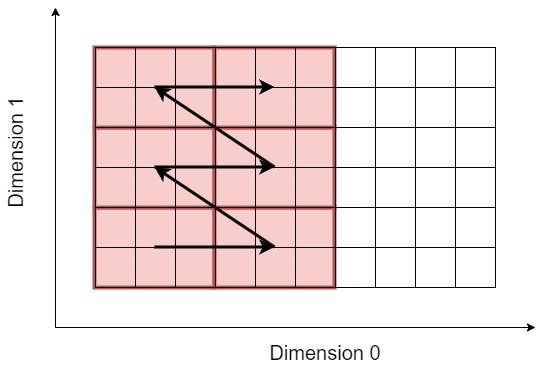

The diagram above was exported from draw.io. Its source (the exported page's mxGraphModel, read from the mxfile embedded in the PNG):
<mxGraphModel dx="1190" dy="826" grid="1" gridSize="10" guides="1" tooltips="1" connect="1" arrows="1" fold="1" page="1" pageScale="1" pageWidth="1654" pageHeight="2336" math="0" shadow="0">
  <root>
    <mxCell id="LrBIbTOqsL3sfHevzOsQ-0" />
    <mxCell id="LrBIbTOqsL3sfHevzOsQ-1" parent="LrBIbTOqsL3sfHevzOsQ-0" />
    <mxCell id="eGnIHyiq4BqS7rnvwZIQ-13" value="" style="group" vertex="1" connectable="0" parent="LrBIbTOqsL3sfHevzOsQ-1">
      <mxGeometry x="199" y="200" width="240" height="240" as="geometry" />
    </mxCell>
    <mxCell id="eGnIHyiq4BqS7rnvwZIQ-0" value="" style="rounded=0;whiteSpace=wrap;html=1;fontSize=20;fillColor=#f8cecc;strokeColor=#b85450;strokeWidth=4;" vertex="1" parent="eGnIHyiq4BqS7rnvwZIQ-13">
      <mxGeometry y="160" width="120" height="80" as="geometry" />
    </mxCell>
    <mxCell id="eGnIHyiq4BqS7rnvwZIQ-1" value="" style="rounded=0;whiteSpace=wrap;html=1;fontSize=20;fillColor=#f8cecc;strokeColor=#b85450;strokeWidth=4;" vertex="1" parent="eGnIHyiq4BqS7rnvwZIQ-13">
      <mxGeometry x="120" y="160" width="120" height="80" as="geometry" />
    </mxCell>
    <mxCell id="eGnIHyiq4BqS7rnvwZIQ-2" value="" style="rounded=0;whiteSpace=wrap;html=1;fontSize=20;fillColor=#f8cecc;strokeColor=#b85450;strokeWidth=4;" vertex="1" parent="eGnIHyiq4BqS7rnvwZIQ-13">
      <mxGeometry y="80" width="120" height="80" as="geometry" />
    </mxCell>
    <mxCell id="eGnIHyiq4BqS7rnvwZIQ-3" value="" style="rounded=0;whiteSpace=wrap;html=1;fontSize=20;fillColor=#f8cecc;strokeColor=#b85450;strokeWidth=4;" vertex="1" parent="eGnIHyiq4BqS7rnvwZIQ-13">
      <mxGeometry x="120" y="80" width="120" height="80" as="geometry" />
    </mxCell>
    <mxCell id="eGnIHyiq4BqS7rnvwZIQ-4" value="" style="rounded=0;whiteSpace=wrap;html=1;fontSize=20;fillColor=#f8cecc;strokeColor=#b85450;strokeWidth=4;" vertex="1" parent="eGnIHyiq4BqS7rnvwZIQ-13">
      <mxGeometry width="120" height="80" as="geometry" />
    </mxCell>
    <mxCell id="eGnIHyiq4BqS7rnvwZIQ-5" value="" style="rounded=0;whiteSpace=wrap;html=1;fontSize=20;fillColor=#f8cecc;strokeColor=#b85450;strokeWidth=4;" vertex="1" parent="eGnIHyiq4BqS7rnvwZIQ-13">
      <mxGeometry x="120" width="120" height="80" as="geometry" />
    </mxCell>
    <mxCell id="eGnIHyiq4BqS7rnvwZIQ-12" value="" style="group" vertex="1" connectable="0" parent="eGnIHyiq4BqS7rnvwZIQ-13">
      <mxGeometry x="60" y="39.5" width="120" height="160" as="geometry" />
    </mxCell>
    <mxCell id="eGnIHyiq4BqS7rnvwZIQ-6" value="" style="endArrow=classic;html=1;rounded=0;fontSize=20;strokeWidth=3;" edge="1" parent="eGnIHyiq4BqS7rnvwZIQ-12">
      <mxGeometry width="50" height="50" relative="1" as="geometry">
        <mxPoint y="160" as="sourcePoint" />
        <mxPoint x="120" y="160" as="targetPoint" />
      </mxGeometry>
    </mxCell>
    <mxCell id="eGnIHyiq4BqS7rnvwZIQ-7" value="" style="endArrow=classic;html=1;rounded=0;fontSize=20;strokeWidth=3;" edge="1" parent="eGnIHyiq4BqS7rnvwZIQ-12">
      <mxGeometry width="50" height="50" relative="1" as="geometry">
        <mxPoint x="120" y="160" as="sourcePoint" />
        <mxPoint y="80" as="targetPoint" />
      </mxGeometry>
    </mxCell>
    <mxCell id="eGnIHyiq4BqS7rnvwZIQ-8" value="" style="endArrow=classic;html=1;rounded=0;fontSize=20;strokeWidth=3;" edge="1" parent="eGnIHyiq4BqS7rnvwZIQ-12">
      <mxGeometry width="50" height="50" relative="1" as="geometry">
        <mxPoint y="80" as="sourcePoint" />
        <mxPoint x="120" y="80" as="targetPoint" />
      </mxGeometry>
    </mxCell>
    <mxCell id="eGnIHyiq4BqS7rnvwZIQ-9" value="" style="endArrow=classic;html=1;rounded=0;fontSize=20;strokeWidth=3;" edge="1" parent="eGnIHyiq4BqS7rnvwZIQ-12">
      <mxGeometry width="50" height="50" relative="1" as="geometry">
        <mxPoint x="120" y="80" as="sourcePoint" />
        <mxPoint as="targetPoint" />
      </mxGeometry>
    </mxCell>
    <mxCell id="eGnIHyiq4BqS7rnvwZIQ-10" value="" style="endArrow=classic;html=1;rounded=0;fontSize=20;strokeWidth=3;" edge="1" parent="eGnIHyiq4BqS7rnvwZIQ-12">
      <mxGeometry width="50" height="50" relative="1" as="geometry">
        <mxPoint as="sourcePoint" />
        <mxPoint x="120" as="targetPoint" />
      </mxGeometry>
    </mxCell>
    <mxCell id="LrBIbTOqsL3sfHevzOsQ-2" value="" style="whiteSpace=wrap;html=1;aspect=fixed;fillColor=none;" vertex="1" parent="LrBIbTOqsL3sfHevzOsQ-1">
      <mxGeometry x="200" y="200" width="40" height="40" as="geometry" />
    </mxCell>
    <mxCell id="LrBIbTOqsL3sfHevzOsQ-3" value="" style="whiteSpace=wrap;html=1;aspect=fixed;fillColor=none;" vertex="1" parent="LrBIbTOqsL3sfHevzOsQ-1">
      <mxGeometry x="240" y="200" width="40" height="40" as="geometry" />
    </mxCell>
    <mxCell id="LrBIbTOqsL3sfHevzOsQ-4" value="" style="whiteSpace=wrap;html=1;aspect=fixed;fillColor=none;" vertex="1" parent="LrBIbTOqsL3sfHevzOsQ-1">
      <mxGeometry x="280" y="200" width="40" height="40" as="geometry" />
    </mxCell>
    <mxCell id="LrBIbTOqsL3sfHevzOsQ-5" value="" style="whiteSpace=wrap;html=1;aspect=fixed;fillColor=none;" vertex="1" parent="LrBIbTOqsL3sfHevzOsQ-1">
      <mxGeometry x="320" y="200" width="40" height="40" as="geometry" />
    </mxCell>
    <mxCell id="LrBIbTOqsL3sfHevzOsQ-6" value="" style="whiteSpace=wrap;html=1;aspect=fixed;fillColor=none;" vertex="1" parent="LrBIbTOqsL3sfHevzOsQ-1">
      <mxGeometry x="360" y="200" width="40" height="40" as="geometry" />
    </mxCell>
    <mxCell id="LrBIbTOqsL3sfHevzOsQ-7" value="" style="whiteSpace=wrap;html=1;aspect=fixed;fillColor=none;" vertex="1" parent="LrBIbTOqsL3sfHevzOsQ-1">
      <mxGeometry x="400" y="200" width="40" height="40" as="geometry" />
    </mxCell>
    <mxCell id="LrBIbTOqsL3sfHevzOsQ-8" value="" style="whiteSpace=wrap;html=1;aspect=fixed;fillColor=none;" vertex="1" parent="LrBIbTOqsL3sfHevzOsQ-1">
      <mxGeometry x="440" y="200" width="40" height="40" as="geometry" />
    </mxCell>
    <mxCell id="LrBIbTOqsL3sfHevzOsQ-9" value="" style="whiteSpace=wrap;html=1;aspect=fixed;fillColor=none;" vertex="1" parent="LrBIbTOqsL3sfHevzOsQ-1">
      <mxGeometry x="480" y="200" width="40" height="40" as="geometry" />
    </mxCell>
    <mxCell id="LrBIbTOqsL3sfHevzOsQ-10" value="" style="whiteSpace=wrap;html=1;aspect=fixed;fillColor=none;" vertex="1" parent="LrBIbTOqsL3sfHevzOsQ-1">
      <mxGeometry x="520" y="200" width="40" height="40" as="geometry" />
    </mxCell>
    <mxCell id="LrBIbTOqsL3sfHevzOsQ-11" value="" style="whiteSpace=wrap;html=1;aspect=fixed;fillColor=none;" vertex="1" parent="LrBIbTOqsL3sfHevzOsQ-1">
      <mxGeometry x="560" y="200" width="40" height="40" as="geometry" />
    </mxCell>
    <mxCell id="LrBIbTOqsL3sfHevzOsQ-12" value="" style="whiteSpace=wrap;html=1;aspect=fixed;fillColor=none;" vertex="1" parent="LrBIbTOqsL3sfHevzOsQ-1">
      <mxGeometry x="200" y="240" width="40" height="40" as="geometry" />
    </mxCell>
    <mxCell id="LrBIbTOqsL3sfHevzOsQ-13" value="" style="whiteSpace=wrap;html=1;aspect=fixed;fillColor=none;" vertex="1" parent="LrBIbTOqsL3sfHevzOsQ-1">
      <mxGeometry x="240" y="240" width="40" height="40" as="geometry" />
    </mxCell>
    <mxCell id="LrBIbTOqsL3sfHevzOsQ-14" value="" style="whiteSpace=wrap;html=1;aspect=fixed;fillColor=none;" vertex="1" parent="LrBIbTOqsL3sfHevzOsQ-1">
      <mxGeometry x="280" y="240" width="40" height="40" as="geometry" />
    </mxCell>
    <mxCell id="LrBIbTOqsL3sfHevzOsQ-15" value="" style="whiteSpace=wrap;html=1;aspect=fixed;fillColor=none;" vertex="1" parent="LrBIbTOqsL3sfHevzOsQ-1">
      <mxGeometry x="320" y="240" width="40" height="40" as="geometry" />
    </mxCell>
    <mxCell id="LrBIbTOqsL3sfHevzOsQ-16" value="" style="whiteSpace=wrap;html=1;aspect=fixed;fillColor=none;" vertex="1" parent="LrBIbTOqsL3sfHevzOsQ-1">
      <mxGeometry x="360" y="240" width="40" height="40" as="geometry" />
    </mxCell>
    <mxCell id="LrBIbTOqsL3sfHevzOsQ-17" value="" style="whiteSpace=wrap;html=1;aspect=fixed;fillColor=none;" vertex="1" parent="LrBIbTOqsL3sfHevzOsQ-1">
      <mxGeometry x="400" y="240" width="40" height="40" as="geometry" />
    </mxCell>
    <mxCell id="LrBIbTOqsL3sfHevzOsQ-18" value="" style="whiteSpace=wrap;html=1;aspect=fixed;fillColor=none;" vertex="1" parent="LrBIbTOqsL3sfHevzOsQ-1">
      <mxGeometry x="440" y="240" width="40" height="40" as="geometry" />
    </mxCell>
    <mxCell id="LrBIbTOqsL3sfHevzOsQ-19" value="" style="whiteSpace=wrap;html=1;aspect=fixed;fillColor=none;" vertex="1" parent="LrBIbTOqsL3sfHevzOsQ-1">
      <mxGeometry x="480" y="240" width="40" height="40" as="geometry" />
    </mxCell>
    <mxCell id="LrBIbTOqsL3sfHevzOsQ-20" value="" style="whiteSpace=wrap;html=1;aspect=fixed;fillColor=none;" vertex="1" parent="LrBIbTOqsL3sfHevzOsQ-1">
      <mxGeometry x="520" y="240" width="40" height="40" as="geometry" />
    </mxCell>
    <mxCell id="LrBIbTOqsL3sfHevzOsQ-21" value="" style="whiteSpace=wrap;html=1;aspect=fixed;fillColor=none;" vertex="1" parent="LrBIbTOqsL3sfHevzOsQ-1">
      <mxGeometry x="560" y="240" width="40" height="40" as="geometry" />
    </mxCell>
    <mxCell id="LrBIbTOqsL3sfHevzOsQ-22" value="" style="whiteSpace=wrap;html=1;aspect=fixed;fillColor=none;" vertex="1" parent="LrBIbTOqsL3sfHevzOsQ-1">
      <mxGeometry x="200" y="280" width="40" height="40" as="geometry" />
    </mxCell>
    <mxCell id="LrBIbTOqsL3sfHevzOsQ-23" value="" style="whiteSpace=wrap;html=1;aspect=fixed;fillColor=none;" vertex="1" parent="LrBIbTOqsL3sfHevzOsQ-1">
      <mxGeometry x="240" y="280" width="40" height="40" as="geometry" />
    </mxCell>
    <mxCell id="LrBIbTOqsL3sfHevzOsQ-24" value="" style="whiteSpace=wrap;html=1;aspect=fixed;fillColor=none;" vertex="1" parent="LrBIbTOqsL3sfHevzOsQ-1">
      <mxGeometry x="280" y="280" width="40" height="40" as="geometry" />
    </mxCell>
    <mxCell id="LrBIbTOqsL3sfHevzOsQ-25" value="" style="whiteSpace=wrap;html=1;aspect=fixed;fillColor=none;" vertex="1" parent="LrBIbTOqsL3sfHevzOsQ-1">
      <mxGeometry x="320" y="280" width="40" height="40" as="geometry" />
    </mxCell>
    <mxCell id="LrBIbTOqsL3sfHevzOsQ-26" value="" style="whiteSpace=wrap;html=1;aspect=fixed;fillColor=none;" vertex="1" parent="LrBIbTOqsL3sfHevzOsQ-1">
      <mxGeometry x="360" y="280" width="40" height="40" as="geometry" />
    </mxCell>
    <mxCell id="LrBIbTOqsL3sfHevzOsQ-27" value="" style="whiteSpace=wrap;html=1;aspect=fixed;fillColor=none;" vertex="1" parent="LrBIbTOqsL3sfHevzOsQ-1">
      <mxGeometry x="400" y="280" width="40" height="40" as="geometry" />
    </mxCell>
    <mxCell id="LrBIbTOqsL3sfHevzOsQ-28" value="" style="whiteSpace=wrap;html=1;aspect=fixed;fillColor=none;" vertex="1" parent="LrBIbTOqsL3sfHevzOsQ-1">
      <mxGeometry x="440" y="280" width="40" height="40" as="geometry" />
    </mxCell>
    <mxCell id="LrBIbTOqsL3sfHevzOsQ-29" value="" style="whiteSpace=wrap;html=1;aspect=fixed;fillColor=none;" vertex="1" parent="LrBIbTOqsL3sfHevzOsQ-1">
      <mxGeometry x="480" y="280" width="40" height="40" as="geometry" />
    </mxCell>
    <mxCell id="LrBIbTOqsL3sfHevzOsQ-30" value="" style="whiteSpace=wrap;html=1;aspect=fixed;fillColor=none;" vertex="1" parent="LrBIbTOqsL3sfHevzOsQ-1">
      <mxGeometry x="520" y="280" width="40" height="40" as="geometry" />
    </mxCell>
    <mxCell id="LrBIbTOqsL3sfHevzOsQ-31" value="" style="whiteSpace=wrap;html=1;aspect=fixed;fillColor=none;" vertex="1" parent="LrBIbTOqsL3sfHevzOsQ-1">
      <mxGeometry x="560" y="280" width="40" height="40" as="geometry" />
    </mxCell>
    <mxCell id="LrBIbTOqsL3sfHevzOsQ-32" value="" style="whiteSpace=wrap;html=1;aspect=fixed;fillColor=none;" vertex="1" parent="LrBIbTOqsL3sfHevzOsQ-1">
      <mxGeometry x="200" y="320" width="40" height="40" as="geometry" />
    </mxCell>
    <mxCell id="LrBIbTOqsL3sfHevzOsQ-33" value="" style="whiteSpace=wrap;html=1;aspect=fixed;fillColor=none;" vertex="1" parent="LrBIbTOqsL3sfHevzOsQ-1">
      <mxGeometry x="240" y="320" width="40" height="40" as="geometry" />
    </mxCell>
    <mxCell id="LrBIbTOqsL3sfHevzOsQ-34" value="" style="whiteSpace=wrap;html=1;aspect=fixed;fillColor=none;" vertex="1" parent="LrBIbTOqsL3sfHevzOsQ-1">
      <mxGeometry x="280" y="320" width="40" height="40" as="geometry" />
    </mxCell>
    <mxCell id="LrBIbTOqsL3sfHevzOsQ-35" value="" style="whiteSpace=wrap;html=1;aspect=fixed;fillColor=none;" vertex="1" parent="LrBIbTOqsL3sfHevzOsQ-1">
      <mxGeometry x="320" y="320" width="40" height="40" as="geometry" />
    </mxCell>
    <mxCell id="LrBIbTOqsL3sfHevzOsQ-36" value="" style="whiteSpace=wrap;html=1;aspect=fixed;fillColor=none;" vertex="1" parent="LrBIbTOqsL3sfHevzOsQ-1">
      <mxGeometry x="360" y="320" width="40" height="40" as="geometry" />
    </mxCell>
    <mxCell id="LrBIbTOqsL3sfHevzOsQ-37" value="" style="whiteSpace=wrap;html=1;aspect=fixed;fillColor=none;" vertex="1" parent="LrBIbTOqsL3sfHevzOsQ-1">
      <mxGeometry x="400" y="320" width="40" height="40" as="geometry" />
    </mxCell>
    <mxCell id="LrBIbTOqsL3sfHevzOsQ-38" value="" style="whiteSpace=wrap;html=1;aspect=fixed;fillColor=none;" vertex="1" parent="LrBIbTOqsL3sfHevzOsQ-1">
      <mxGeometry x="440" y="320" width="40" height="40" as="geometry" />
    </mxCell>
    <mxCell id="LrBIbTOqsL3sfHevzOsQ-39" value="" style="whiteSpace=wrap;html=1;aspect=fixed;fillColor=none;" vertex="1" parent="LrBIbTOqsL3sfHevzOsQ-1">
      <mxGeometry x="480" y="320" width="40" height="40" as="geometry" />
    </mxCell>
    <mxCell id="LrBIbTOqsL3sfHevzOsQ-40" value="" style="whiteSpace=wrap;html=1;aspect=fixed;fillColor=none;" vertex="1" parent="LrBIbTOqsL3sfHevzOsQ-1">
      <mxGeometry x="520" y="320" width="40" height="40" as="geometry" />
    </mxCell>
    <mxCell id="LrBIbTOqsL3sfHevzOsQ-41" value="" style="whiteSpace=wrap;html=1;aspect=fixed;fillColor=none;" vertex="1" parent="LrBIbTOqsL3sfHevzOsQ-1">
      <mxGeometry x="560" y="320" width="40" height="40" as="geometry" />
    </mxCell>
    <mxCell id="LrBIbTOqsL3sfHevzOsQ-42" value="" style="whiteSpace=wrap;html=1;aspect=fixed;fillColor=none;" vertex="1" parent="LrBIbTOqsL3sfHevzOsQ-1">
      <mxGeometry x="200" y="360" width="40" height="40" as="geometry" />
    </mxCell>
    <mxCell id="LrBIbTOqsL3sfHevzOsQ-43" value="" style="whiteSpace=wrap;html=1;aspect=fixed;fillColor=none;" vertex="1" parent="LrBIbTOqsL3sfHevzOsQ-1">
      <mxGeometry x="240" y="360" width="40" height="40" as="geometry" />
    </mxCell>
    <mxCell id="LrBIbTOqsL3sfHevzOsQ-44" value="" style="whiteSpace=wrap;html=1;aspect=fixed;fillColor=none;" vertex="1" parent="LrBIbTOqsL3sfHevzOsQ-1">
      <mxGeometry x="280" y="360" width="40" height="40" as="geometry" />
    </mxCell>
    <mxCell id="LrBIbTOqsL3sfHevzOsQ-45" value="" style="whiteSpace=wrap;html=1;aspect=fixed;fillColor=none;" vertex="1" parent="LrBIbTOqsL3sfHevzOsQ-1">
      <mxGeometry x="320" y="360" width="40" height="40" as="geometry" />
    </mxCell>
    <mxCell id="LrBIbTOqsL3sfHevzOsQ-46" value="" style="whiteSpace=wrap;html=1;aspect=fixed;fillColor=none;" vertex="1" parent="LrBIbTOqsL3sfHevzOsQ-1">
      <mxGeometry x="360" y="360" width="40" height="40" as="geometry" />
    </mxCell>
    <mxCell id="LrBIbTOqsL3sfHevzOsQ-47" value="" style="whiteSpace=wrap;html=1;aspect=fixed;fillColor=none;" vertex="1" parent="LrBIbTOqsL3sfHevzOsQ-1">
      <mxGeometry x="400" y="360" width="40" height="40" as="geometry" />
    </mxCell>
    <mxCell id="LrBIbTOqsL3sfHevzOsQ-48" value="" style="whiteSpace=wrap;html=1;aspect=fixed;fillColor=none;" vertex="1" parent="LrBIbTOqsL3sfHevzOsQ-1">
      <mxGeometry x="440" y="360" width="40" height="40" as="geometry" />
    </mxCell>
    <mxCell id="LrBIbTOqsL3sfHevzOsQ-49" value="" style="whiteSpace=wrap;html=1;aspect=fixed;fillColor=none;" vertex="1" parent="LrBIbTOqsL3sfHevzOsQ-1">
      <mxGeometry x="480" y="360" width="40" height="40" as="geometry" />
    </mxCell>
    <mxCell id="LrBIbTOqsL3sfHevzOsQ-50" value="" style="whiteSpace=wrap;html=1;aspect=fixed;fillColor=none;" vertex="1" parent="LrBIbTOqsL3sfHevzOsQ-1">
      <mxGeometry x="520" y="360" width="40" height="40" as="geometry" />
    </mxCell>
    <mxCell id="LrBIbTOqsL3sfHevzOsQ-51" value="" style="whiteSpace=wrap;html=1;aspect=fixed;fillColor=none;" vertex="1" parent="LrBIbTOqsL3sfHevzOsQ-1">
      <mxGeometry x="560" y="360" width="40" height="40" as="geometry" />
    </mxCell>
    <mxCell id="LrBIbTOqsL3sfHevzOsQ-52" value="" style="whiteSpace=wrap;html=1;aspect=fixed;fillColor=none;" vertex="1" parent="LrBIbTOqsL3sfHevzOsQ-1">
      <mxGeometry x="200" y="400" width="40" height="40" as="geometry" />
    </mxCell>
    <mxCell id="LrBIbTOqsL3sfHevzOsQ-53" value="" style="whiteSpace=wrap;html=1;aspect=fixed;fillColor=none;" vertex="1" parent="LrBIbTOqsL3sfHevzOsQ-1">
      <mxGeometry x="240" y="400" width="40" height="40" as="geometry" />
    </mxCell>
    <mxCell id="LrBIbTOqsL3sfHevzOsQ-54" value="" style="whiteSpace=wrap;html=1;aspect=fixed;fillColor=none;" vertex="1" parent="LrBIbTOqsL3sfHevzOsQ-1">
      <mxGeometry x="280" y="400" width="40" height="40" as="geometry" />
    </mxCell>
    <mxCell id="LrBIbTOqsL3sfHevzOsQ-55" value="" style="whiteSpace=wrap;html=1;aspect=fixed;fillColor=none;" vertex="1" parent="LrBIbTOqsL3sfHevzOsQ-1">
      <mxGeometry x="320" y="400" width="40" height="40" as="geometry" />
    </mxCell>
    <mxCell id="LrBIbTOqsL3sfHevzOsQ-56" value="" style="whiteSpace=wrap;html=1;aspect=fixed;fillColor=none;" vertex="1" parent="LrBIbTOqsL3sfHevzOsQ-1">
      <mxGeometry x="360" y="400" width="40" height="40" as="geometry" />
    </mxCell>
    <mxCell id="LrBIbTOqsL3sfHevzOsQ-57" value="" style="whiteSpace=wrap;html=1;aspect=fixed;fillColor=none;" vertex="1" parent="LrBIbTOqsL3sfHevzOsQ-1">
      <mxGeometry x="400" y="400" width="40" height="40" as="geometry" />
    </mxCell>
    <mxCell id="LrBIbTOqsL3sfHevzOsQ-58" value="" style="whiteSpace=wrap;html=1;aspect=fixed;fillColor=none;" vertex="1" parent="LrBIbTOqsL3sfHevzOsQ-1">
      <mxGeometry x="440" y="400" width="40" height="40" as="geometry" />
    </mxCell>
    <mxCell id="LrBIbTOqsL3sfHevzOsQ-59" value="" style="whiteSpace=wrap;html=1;aspect=fixed;fillColor=none;" vertex="1" parent="LrBIbTOqsL3sfHevzOsQ-1">
      <mxGeometry x="480" y="400" width="40" height="40" as="geometry" />
    </mxCell>
    <mxCell id="LrBIbTOqsL3sfHevzOsQ-60" value="" style="whiteSpace=wrap;html=1;aspect=fixed;fillColor=none;" vertex="1" parent="LrBIbTOqsL3sfHevzOsQ-1">
      <mxGeometry x="520" y="400" width="40" height="40" as="geometry" />
    </mxCell>
    <mxCell id="LrBIbTOqsL3sfHevzOsQ-61" value="" style="whiteSpace=wrap;html=1;aspect=fixed;fillColor=none;" vertex="1" parent="LrBIbTOqsL3sfHevzOsQ-1">
      <mxGeometry x="560" y="400" width="40" height="40" as="geometry" />
    </mxCell>
    <mxCell id="LrBIbTOqsL3sfHevzOsQ-62" value="" style="endArrow=classic;html=1;rounded=0;" edge="1" parent="LrBIbTOqsL3sfHevzOsQ-1">
      <mxGeometry width="50" height="50" relative="1" as="geometry">
        <mxPoint x="160" y="480" as="sourcePoint" />
        <mxPoint x="640" y="480" as="targetPoint" />
      </mxGeometry>
    </mxCell>
    <mxCell id="LrBIbTOqsL3sfHevzOsQ-63" value="" style="endArrow=classic;html=1;rounded=0;" edge="1" parent="LrBIbTOqsL3sfHevzOsQ-1">
      <mxGeometry width="50" height="50" relative="1" as="geometry">
        <mxPoint x="160" y="480" as="sourcePoint" />
        <mxPoint x="160" y="160" as="targetPoint" />
      </mxGeometry>
    </mxCell>
    <mxCell id="LrBIbTOqsL3sfHevzOsQ-64" value="&lt;font style=&quot;font-size: 20px;&quot;&gt;Dimension 0&lt;/font&gt;" style="text;html=1;strokeColor=none;fillColor=none;align=center;verticalAlign=middle;whiteSpace=wrap;rounded=0;" vertex="1" parent="LrBIbTOqsL3sfHevzOsQ-1">
      <mxGeometry x="360" y="490" width="140" height="30" as="geometry" />
    </mxCell>
    <mxCell id="LrBIbTOqsL3sfHevzOsQ-65" value="&lt;font style=&quot;font-size: 20px;&quot;&gt;Dimension 1&lt;/font&gt;" style="text;html=1;strokeColor=none;fillColor=none;align=center;verticalAlign=middle;whiteSpace=wrap;rounded=0;rotation=-90;" vertex="1" parent="LrBIbTOqsL3sfHevzOsQ-1">
      <mxGeometry x="50" y="290" width="140" height="30" as="geometry" />
    </mxCell>
  </root>
</mxGraphModel>